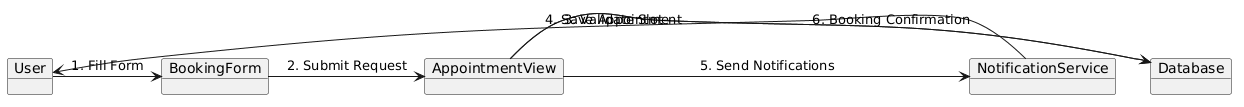

The diagram above was rendered by PlantUML. Its source (embedded in the PNG):
@startuml
object User
object BookingForm
object AppointmentView
object Database
object NotificationService

User -> BookingForm : 1. Fill Form
BookingForm -> AppointmentView : 2. Submit Request
AppointmentView -> Database : 3. Validate Slot
AppointmentView -> Database : 4. Save Appointment
AppointmentView -> NotificationService : 5. Send Notifications
NotificationService -> User : 6. Booking Confirmation
@enduml